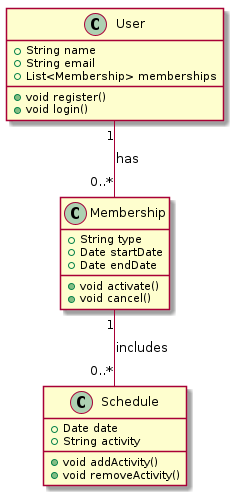

The diagram above was rendered by PlantUML. Its source (embedded in the PNG):
@startuml
class User {
  +String name
  +String email
  +List<Membership> memberships
  +void register()
  +void login()
}

class Membership {
  +String type
  +Date startDate
  +Date endDate
  +void activate()
  +void cancel()
}

class Schedule {
  +Date date
  +String activity
  +void addActivity()
  +void removeActivity()
}

User "1" -- "0..*" Membership : has
Membership "1" -- "0..*" Schedule : includes
@enduml